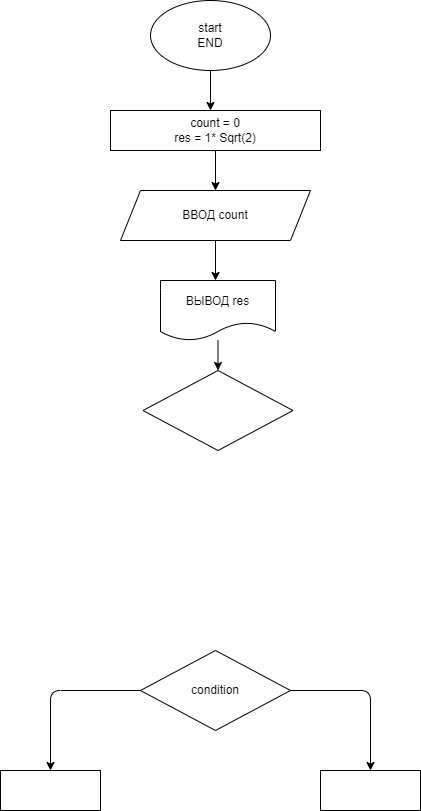

The diagram above was exported from draw.io. Its source (the exported page's mxGraphModel, read from the mxfile embedded in the PNG):
<mxGraphModel dx="294" dy="619" grid="1" gridSize="10" guides="1" tooltips="1" connect="1" arrows="1" fold="1" page="1" pageScale="1" pageWidth="827" pageHeight="1169" math="0" shadow="0">
  <root>
    <mxCell id="0" />
    <mxCell id="1" parent="0" />
    <mxCell id="3" style="edgeStyle=none;html=1;exitX=0.5;exitY=1;exitDx=0;exitDy=0;" edge="1" parent="1" source="2">
      <mxGeometry relative="1" as="geometry">
        <mxPoint x="240" y="170" as="targetPoint" />
      </mxGeometry>
    </mxCell>
    <mxCell id="2" value="start&lt;br&gt;END" style="ellipse;whiteSpace=wrap;html=1;" vertex="1" parent="1">
      <mxGeometry x="180" y="60" width="120" height="70" as="geometry" />
    </mxCell>
    <mxCell id="5" style="edgeStyle=none;html=1;" edge="1" parent="1" source="4">
      <mxGeometry relative="1" as="geometry">
        <mxPoint x="245" y="250" as="targetPoint" />
      </mxGeometry>
    </mxCell>
    <mxCell id="4" value="count = 0&lt;br&gt;res = 1* Sqrt(2)" style="whiteSpace=wrap;html=1;" vertex="1" parent="1">
      <mxGeometry x="140" y="170" width="210" height="40" as="geometry" />
    </mxCell>
    <mxCell id="7" style="edgeStyle=none;html=1;" edge="1" parent="1" source="6">
      <mxGeometry relative="1" as="geometry">
        <mxPoint x="245" y="340" as="targetPoint" />
      </mxGeometry>
    </mxCell>
    <mxCell id="6" value="ВВОД count" style="shape=parallelogram;perimeter=parallelogramPerimeter;whiteSpace=wrap;html=1;fixedSize=1;" vertex="1" parent="1">
      <mxGeometry x="150" y="250" width="190" height="50" as="geometry" />
    </mxCell>
    <mxCell id="9" style="edgeStyle=none;html=1;entryX=0.5;entryY=0;entryDx=0;entryDy=0;" edge="1" parent="1" source="8" target="10">
      <mxGeometry relative="1" as="geometry">
        <mxPoint x="248" y="420" as="targetPoint" />
      </mxGeometry>
    </mxCell>
    <mxCell id="8" value="ВЫВОД res" style="shape=document;whiteSpace=wrap;html=1;boundedLbl=1;" vertex="1" parent="1">
      <mxGeometry x="190" y="340" width="115" height="60" as="geometry" />
    </mxCell>
    <mxCell id="10" value="" style="rhombus;whiteSpace=wrap;html=1;" vertex="1" parent="1">
      <mxGeometry x="172.5" y="430" width="150" height="80" as="geometry" />
    </mxCell>
    <mxCell id="15" style="edgeStyle=none;html=1;entryX=0.5;entryY=0;entryDx=0;entryDy=0;exitX=1;exitY=0.5;exitDx=0;exitDy=0;" edge="1" parent="1" source="11" target="13">
      <mxGeometry relative="1" as="geometry">
        <Array as="points">
          <mxPoint x="400" y="750" />
        </Array>
      </mxGeometry>
    </mxCell>
    <mxCell id="16" style="edgeStyle=none;html=1;entryX=0.5;entryY=0;entryDx=0;entryDy=0;exitX=0;exitY=0.5;exitDx=0;exitDy=0;" edge="1" parent="1" source="11" target="14">
      <mxGeometry relative="1" as="geometry">
        <Array as="points">
          <mxPoint x="80" y="750" />
        </Array>
      </mxGeometry>
    </mxCell>
    <mxCell id="11" value="condition" style="rhombus;whiteSpace=wrap;html=1;" vertex="1" parent="1">
      <mxGeometry x="170" y="710" width="150" height="80" as="geometry" />
    </mxCell>
    <mxCell id="13" value="" style="whiteSpace=wrap;html=1;" vertex="1" parent="1">
      <mxGeometry x="350" y="830" width="100" height="40" as="geometry" />
    </mxCell>
    <mxCell id="14" value="" style="whiteSpace=wrap;html=1;" vertex="1" parent="1">
      <mxGeometry x="30" y="830" width="100" height="40" as="geometry" />
    </mxCell>
  </root>
</mxGraphModel>